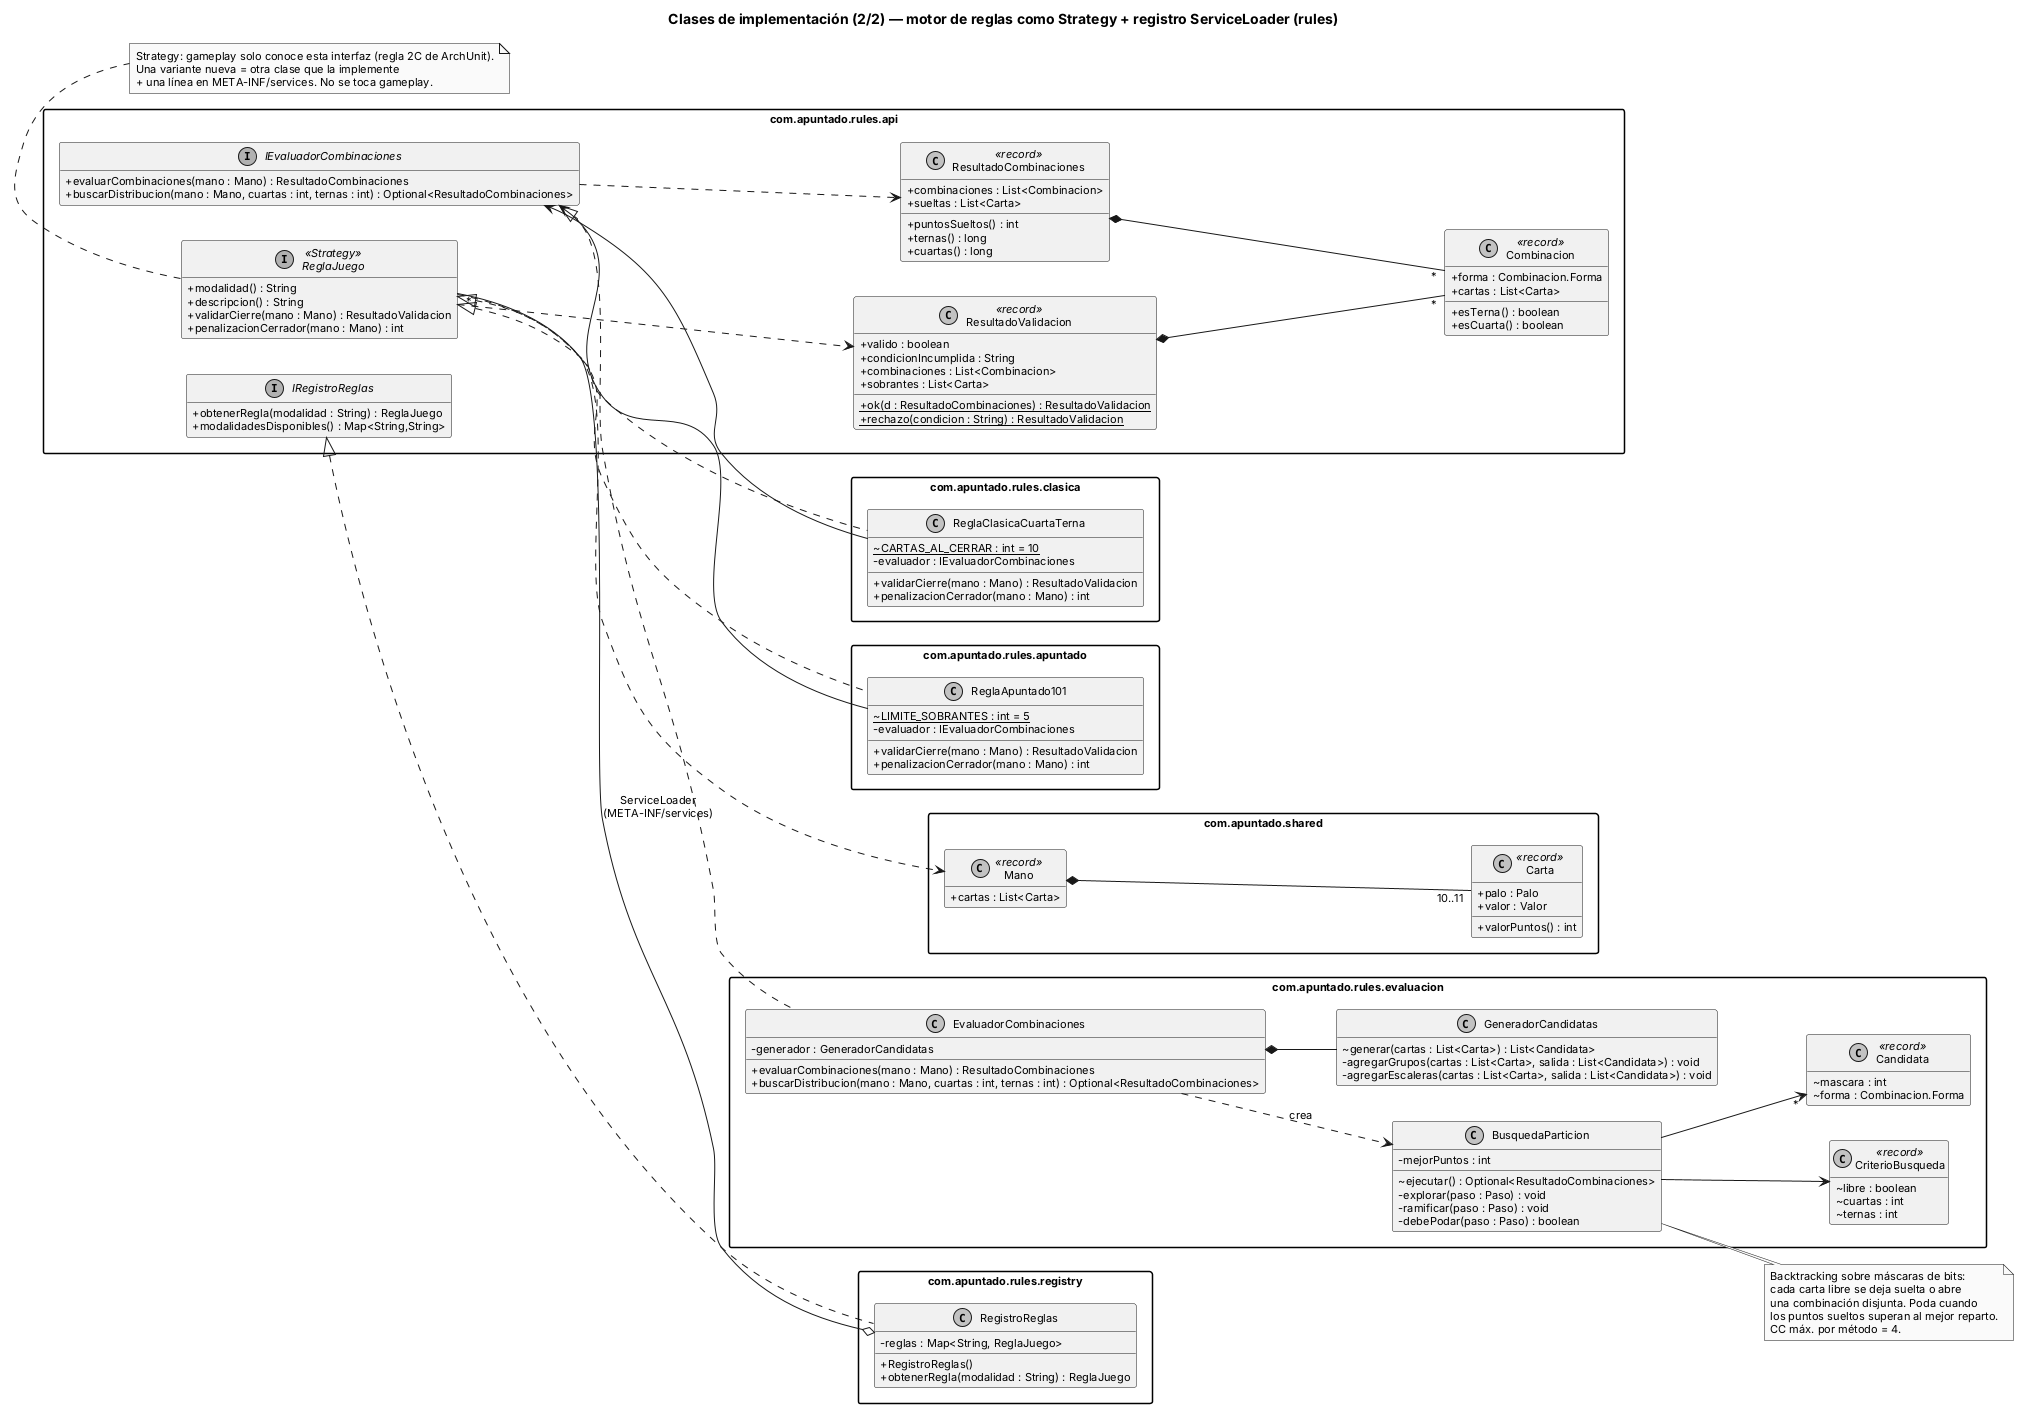

The diagram above was rendered by PlantUML. Its source (embedded in the PNG):
@startuml 1.3b-clases-reglas
' Entregable 3 - 1.3 Diagrama UML de clases de implementacion (codigo real del MVP)
skinparam shadowing false
skinparam defaultFontName Arial
skinparam defaultFontSize 11
skinparam monochrome true
skinparam classAttributeIconSize 0
skinparam packageStyle rectangle
skinparam nodesep 35
skinparam ranksep 45
hide empty members
left to right direction
set separator none
title Clases de implementación (2/2) — motor de reglas como Strategy + registro ServiceLoader (rules)

package "com.apuntado.rules.api" {
  interface ReglaJuego <<Strategy>> {
    + modalidad() : String
    + descripcion() : String
    + validarCierre(mano : Mano) : ResultadoValidacion
    + penalizacionCerrador(mano : Mano) : int
  }
  interface IEvaluadorCombinaciones {
    + evaluarCombinaciones(mano : Mano) : ResultadoCombinaciones
    + buscarDistribucion(mano : Mano, cuartas : int, ternas : int) : Optional<ResultadoCombinaciones>
  }
  interface IRegistroReglas {
    + obtenerRegla(modalidad : String) : ReglaJuego
    + modalidadesDisponibles() : Map<String,String>
  }
  class ResultadoValidacion <<record>> {
    + valido : boolean
    + condicionIncumplida : String
    + combinaciones : List<Combinacion>
    + sobrantes : List<Carta>
    + {static} ok(d : ResultadoCombinaciones) : ResultadoValidacion
    + {static} rechazo(condicion : String) : ResultadoValidacion
  }
  class ResultadoCombinaciones <<record>> {
    + combinaciones : List<Combinacion>
    + sueltas : List<Carta>
    + puntosSueltos() : int
    + ternas() : long
    + cuartas() : long
  }
  class Combinacion <<record>> {
    + forma : Combinacion.Forma
    + cartas : List<Carta>
    + esTerna() : boolean
    + esCuarta() : boolean
  }
}
package "com.apuntado.rules.clasica" {
  class ReglaClasicaCuartaTerna {
    ~ {static} CARTAS_AL_CERRAR : int = 10
    - evaluador : IEvaluadorCombinaciones
    + validarCierre(mano : Mano) : ResultadoValidacion
    + penalizacionCerrador(mano : Mano) : int
  }
}
package "com.apuntado.rules.apuntado" {
  class ReglaApuntado101 {
    ~ {static} LIMITE_SOBRANTES : int = 5
    - evaluador : IEvaluadorCombinaciones
    + validarCierre(mano : Mano) : ResultadoValidacion
    + penalizacionCerrador(mano : Mano) : int
  }
}
package "com.apuntado.rules.registry" {
  class RegistroReglas {
    - reglas : Map<String, ReglaJuego>
    + RegistroReglas()
    + obtenerRegla(modalidad : String) : ReglaJuego
  }
}
package "com.apuntado.rules.evaluacion" {
  class EvaluadorCombinaciones {
    - generador : GeneradorCandidatas
    + evaluarCombinaciones(mano : Mano) : ResultadoCombinaciones
    + buscarDistribucion(mano : Mano, cuartas : int, ternas : int) : Optional<ResultadoCombinaciones>
  }
  class GeneradorCandidatas {
    ~ generar(cartas : List<Carta>) : List<Candidata>
    - agregarGrupos(cartas : List<Carta>, salida : List<Candidata>) : void
    - agregarEscaleras(cartas : List<Carta>, salida : List<Candidata>) : void
  }
  class BusquedaParticion {
    - mejorPuntos : int
    ~ ejecutar() : Optional<ResultadoCombinaciones>
    - explorar(paso : Paso) : void
    - ramificar(paso : Paso) : void
    - debePodar(paso : Paso) : boolean
  }
  class Candidata <<record>> {
    ~ mascara : int
    ~ forma : Combinacion.Forma
  }
  class CriterioBusqueda <<record>> {
    ~ libre : boolean
    ~ cuartas : int
    ~ ternas : int
  }
}
package "com.apuntado.shared" {
  class Mano <<record>> {
    + cartas : List<Carta>
  }
  class Carta <<record>> {
    + palo : Palo
    + valor : Valor
    + valorPuntos() : int
  }
}

ReglaJuego <|.. ReglaClasicaCuartaTerna
ReglaJuego <|.. ReglaApuntado101
IRegistroReglas <|.. RegistroReglas
RegistroReglas o-- "*" ReglaJuego : ServiceLoader\n(META-INF/services)
IEvaluadorCombinaciones <|.. EvaluadorCombinaciones
ReglaClasicaCuartaTerna --> IEvaluadorCombinaciones
ReglaApuntado101 --> IEvaluadorCombinaciones
EvaluadorCombinaciones *-- GeneradorCandidatas
EvaluadorCombinaciones ..> BusquedaParticion : crea
BusquedaParticion --> "*" Candidata
BusquedaParticion --> CriterioBusqueda
ReglaJuego ..> ResultadoValidacion
IEvaluadorCombinaciones ..> ResultadoCombinaciones
ResultadoCombinaciones *-- "*" Combinacion
ResultadoValidacion *-- "*" Combinacion
ReglaJuego ..> Mano
Mano *-- "10..11" Carta
note bottom of ReglaJuego
  Strategy: gameplay solo conoce esta interfaz (regla 2C de ArchUnit).
  Una variante nueva = otra clase que la implemente
  + una línea en META-INF/services. No se toca gameplay.
end note
note right of BusquedaParticion
  Backtracking sobre máscaras de bits:
  cada carta libre se deja suelta o abre
  una combinación disjunta. Poda cuando
  los puntos sueltos superan al mejor reparto.
  CC máx. por método = 4.
end note
@enduml